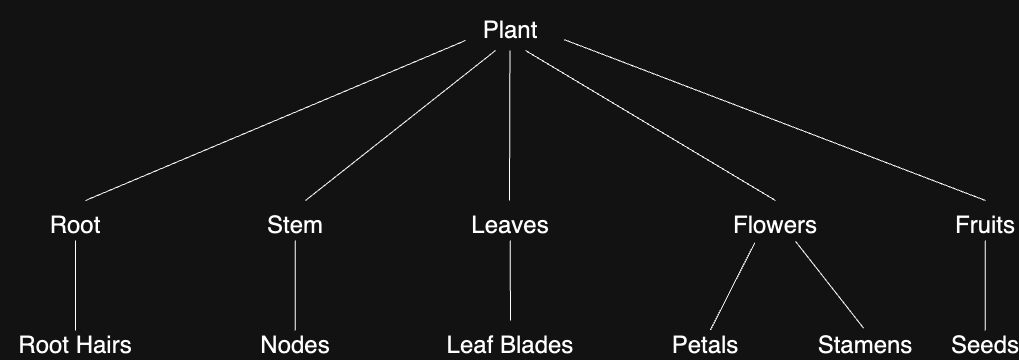

The diagram above was exported from draw.io. Its source (the exported page's mxGraphModel, read from the mxfile embedded in the PNG):
<mxGraphModel dx="984" dy="626" grid="1" gridSize="10" guides="1" tooltips="1" connect="1" arrows="1" fold="1" page="1" pageScale="1" pageWidth="1200" pageHeight="1600" math="0" shadow="0">
  <root>
    <mxCell id="0" />
    <mxCell id="1" parent="0" />
    <mxCell id="m837YWiWEMGNkNTipMS8-13" value="&lt;font style=&quot;font-size: 24px;&quot;&gt;Plant&lt;/font&gt;" style="text;html=1;align=center;verticalAlign=middle;whiteSpace=wrap;rounded=0;" parent="1" vertex="1">
      <mxGeometry x="540" y="160" width="110" height="60" as="geometry" />
    </mxCell>
    <mxCell id="m837YWiWEMGNkNTipMS8-14" value="&lt;font style=&quot;font-size: 24px;&quot;&gt;Root&lt;/font&gt;" style="text;html=1;align=center;verticalAlign=middle;whiteSpace=wrap;rounded=0;" parent="1" vertex="1">
      <mxGeometry x="130" y="370" width="60" height="30" as="geometry" />
    </mxCell>
    <mxCell id="m837YWiWEMGNkNTipMS8-15" value="&lt;font style=&quot;font-size: 24px;&quot;&gt;Stem&lt;/font&gt;" style="text;html=1;align=center;verticalAlign=middle;whiteSpace=wrap;rounded=0;" parent="1" vertex="1">
      <mxGeometry x="350" y="370" width="60" height="30" as="geometry" />
    </mxCell>
    <mxCell id="m837YWiWEMGNkNTipMS8-16" value="&lt;font style=&quot;font-size: 24px;&quot;&gt;Leaves&lt;/font&gt;" style="text;html=1;align=center;verticalAlign=middle;whiteSpace=wrap;rounded=0;" parent="1" vertex="1">
      <mxGeometry x="565" y="370" width="60" height="30" as="geometry" />
    </mxCell>
    <mxCell id="m837YWiWEMGNkNTipMS8-17" value="&lt;span style=&quot;font-size: 24px;&quot;&gt;Flowers&lt;/span&gt;" style="text;html=1;align=center;verticalAlign=middle;whiteSpace=wrap;rounded=0;" parent="1" vertex="1">
      <mxGeometry x="830" y="370" width="60" height="30" as="geometry" />
    </mxCell>
    <mxCell id="m837YWiWEMGNkNTipMS8-20" value="&lt;span style=&quot;font-size: 24px;&quot;&gt;Fruits&lt;/span&gt;" style="text;html=1;align=center;verticalAlign=middle;whiteSpace=wrap;rounded=0;" parent="1" vertex="1">
      <mxGeometry x="1040" y="370" width="60" height="30" as="geometry" />
    </mxCell>
    <mxCell id="m837YWiWEMGNkNTipMS8-24" value="" style="endArrow=none;html=1;rounded=0;" parent="1" edge="1">
      <mxGeometry width="50" height="50" relative="1" as="geometry">
        <mxPoint x="594" y="360" as="sourcePoint" />
        <mxPoint x="594.44" y="210" as="targetPoint" />
      </mxGeometry>
    </mxCell>
    <mxCell id="m837YWiWEMGNkNTipMS8-26" value="" style="endArrow=none;html=1;rounded=0;entryX=0.364;entryY=0.833;entryDx=0;entryDy=0;entryPerimeter=0;" parent="1" target="m837YWiWEMGNkNTipMS8-13" edge="1">
      <mxGeometry width="50" height="50" relative="1" as="geometry">
        <mxPoint x="390" y="360" as="sourcePoint" />
        <mxPoint x="440" y="310" as="targetPoint" />
      </mxGeometry>
    </mxCell>
    <mxCell id="m837YWiWEMGNkNTipMS8-27" value="" style="endArrow=none;html=1;rounded=0;" parent="1" edge="1">
      <mxGeometry width="50" height="50" relative="1" as="geometry">
        <mxPoint x="170" y="360" as="sourcePoint" />
        <mxPoint x="550" y="200" as="targetPoint" />
      </mxGeometry>
    </mxCell>
    <mxCell id="m837YWiWEMGNkNTipMS8-29" value="" style="endArrow=none;html=1;rounded=0;entryX=0.364;entryY=0.833;entryDx=0;entryDy=0;entryPerimeter=0;" parent="1" edge="1">
      <mxGeometry width="50" height="50" relative="1" as="geometry">
        <mxPoint x="860" y="360" as="sourcePoint" />
        <mxPoint x="610" y="210" as="targetPoint" />
      </mxGeometry>
    </mxCell>
    <mxCell id="m837YWiWEMGNkNTipMS8-30" value="" style="endArrow=none;html=1;rounded=0;exitX=0.991;exitY=0.654;exitDx=0;exitDy=0;exitPerimeter=0;" parent="1" source="m837YWiWEMGNkNTipMS8-13" edge="1">
      <mxGeometry width="50" height="50" relative="1" as="geometry">
        <mxPoint x="640" y="190" as="sourcePoint" />
        <mxPoint x="1070" y="360" as="targetPoint" />
      </mxGeometry>
    </mxCell>
    <mxCell id="m837YWiWEMGNkNTipMS8-31" value="&lt;font style=&quot;font-size: 24px;&quot;&gt;Root Hairs&lt;/font&gt;" style="text;html=1;align=center;verticalAlign=middle;whiteSpace=wrap;rounded=0;" parent="1" vertex="1">
      <mxGeometry x="85" y="490" width="150" height="30" as="geometry" />
    </mxCell>
    <mxCell id="m837YWiWEMGNkNTipMS8-33" value="" style="endArrow=none;html=1;rounded=0;entryX=0.5;entryY=1;entryDx=0;entryDy=0;entryPerimeter=0;exitX=0.5;exitY=0;exitDx=0;exitDy=0;" parent="1" source="m837YWiWEMGNkNTipMS8-31" target="m837YWiWEMGNkNTipMS8-14" edge="1">
      <mxGeometry width="50" height="50" relative="1" as="geometry">
        <mxPoint x="160" y="470" as="sourcePoint" />
        <mxPoint x="160" y="410" as="targetPoint" />
      </mxGeometry>
    </mxCell>
    <mxCell id="m837YWiWEMGNkNTipMS8-35" value="&lt;font style=&quot;font-size: 24px;&quot;&gt;Nodes&lt;/font&gt;" style="text;html=1;align=center;verticalAlign=middle;whiteSpace=wrap;rounded=0;" parent="1" vertex="1">
      <mxGeometry x="350" y="490" width="60" height="30" as="geometry" />
    </mxCell>
    <mxCell id="m837YWiWEMGNkNTipMS8-36" value="" style="endArrow=none;html=1;rounded=0;" parent="1" edge="1">
      <mxGeometry width="50" height="50" relative="1" as="geometry">
        <mxPoint x="379.72" y="490" as="sourcePoint" />
        <mxPoint x="379.72" y="400" as="targetPoint" />
      </mxGeometry>
    </mxCell>
    <mxCell id="m837YWiWEMGNkNTipMS8-37" value="&lt;font style=&quot;font-size: 24px;&quot;&gt;Leaf Blades&lt;/font&gt;" style="text;html=1;align=center;verticalAlign=middle;whiteSpace=wrap;rounded=0;" parent="1" vertex="1">
      <mxGeometry x="530" y="490" width="130" height="30" as="geometry" />
    </mxCell>
    <mxCell id="m837YWiWEMGNkNTipMS8-38" value="" style="endArrow=none;html=1;rounded=0;" parent="1" edge="1">
      <mxGeometry width="50" height="50" relative="1" as="geometry">
        <mxPoint x="595" y="480" as="sourcePoint" />
        <mxPoint x="594.66" y="400" as="targetPoint" />
      </mxGeometry>
    </mxCell>
    <mxCell id="m837YWiWEMGNkNTipMS8-39" value="&lt;font style=&quot;font-size: 24px;&quot;&gt;Petals&lt;/font&gt;" style="text;html=1;align=center;verticalAlign=middle;whiteSpace=wrap;rounded=0;" parent="1" vertex="1">
      <mxGeometry x="760" y="490" width="60" height="30" as="geometry" />
    </mxCell>
    <mxCell id="m837YWiWEMGNkNTipMS8-40" value="&lt;font style=&quot;font-size: 24px;&quot;&gt;Stamens&lt;/font&gt;" style="text;html=1;align=center;verticalAlign=middle;whiteSpace=wrap;rounded=0;" parent="1" vertex="1">
      <mxGeometry x="920" y="490" width="60" height="30" as="geometry" />
    </mxCell>
    <mxCell id="m837YWiWEMGNkNTipMS8-41" value="" style="endArrow=none;html=1;rounded=0;exitX=0.584;exitY=-0.022;exitDx=0;exitDy=0;exitPerimeter=0;entryX=0.156;entryY=1.071;entryDx=0;entryDy=0;entryPerimeter=0;" parent="1" source="m837YWiWEMGNkNTipMS8-39" target="m837YWiWEMGNkNTipMS8-17" edge="1">
      <mxGeometry width="50" height="50" relative="1" as="geometry">
        <mxPoint x="800" y="480" as="sourcePoint" />
        <mxPoint x="850" y="400" as="targetPoint" />
      </mxGeometry>
    </mxCell>
    <mxCell id="m837YWiWEMGNkNTipMS8-42" value="" style="endArrow=none;html=1;rounded=0;exitX=0.833;exitY=1.025;exitDx=0;exitDy=0;exitPerimeter=0;entryX=0.467;entryY=-0.081;entryDx=0;entryDy=0;entryPerimeter=0;" parent="1" source="m837YWiWEMGNkNTipMS8-17" target="m837YWiWEMGNkNTipMS8-40" edge="1">
      <mxGeometry width="50" height="50" relative="1" as="geometry">
        <mxPoint x="860" y="400" as="sourcePoint" />
        <mxPoint x="940" y="480" as="targetPoint" />
      </mxGeometry>
    </mxCell>
    <mxCell id="m837YWiWEMGNkNTipMS8-43" value="&lt;font style=&quot;font-size: 24px;&quot;&gt;Seeds&lt;/font&gt;" style="text;html=1;align=center;verticalAlign=middle;whiteSpace=wrap;rounded=0;" parent="1" vertex="1">
      <mxGeometry x="1040" y="490" width="60" height="30" as="geometry" />
    </mxCell>
    <mxCell id="m837YWiWEMGNkNTipMS8-44" value="" style="endArrow=none;html=1;rounded=0;" parent="1" edge="1">
      <mxGeometry width="50" height="50" relative="1" as="geometry">
        <mxPoint x="1069.77" y="490" as="sourcePoint" />
        <mxPoint x="1069.77" y="400" as="targetPoint" />
      </mxGeometry>
    </mxCell>
  </root>
</mxGraphModel>